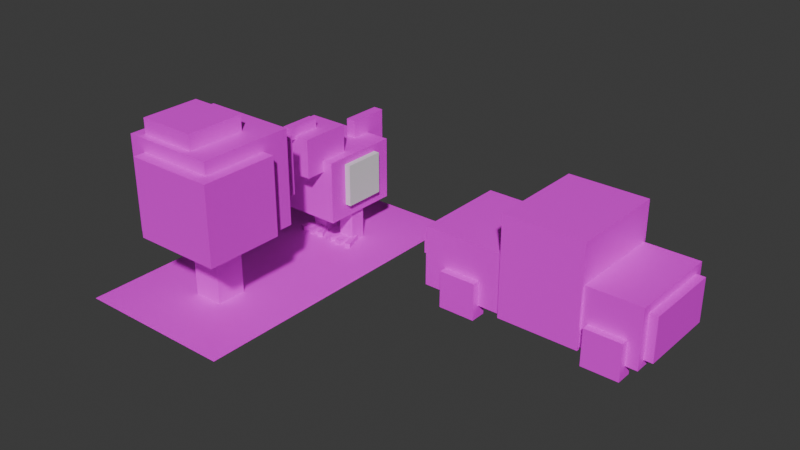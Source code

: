 # Source: chicken.blend  (saved by Blender 4.4.32; exported with 4.5.12 LTS)
import bpy
from mathutils import Matrix  # noqa: F401  (used for matrix-valued properties, if any)

bpy.ops.wm.read_factory_settings(use_empty=True)
scene = bpy.context.scene
scene.name = 'Scene'

# ---- collections
col_collection = bpy.data.collections.new('Collection'); scene.collection.children.link(col_collection)

# ---- images (referenced by path relative to the original .blend; pixels are not part of the script)
import os
ASSET_DIR = os.environ.get("B2B_ASSET_DIR", "")  # directory of the original .blend (textures are referenced by path, not embedded)
HERE = os.path.dirname(os.path.abspath(__file__))  # packed textures are extracted next to this script under _unpacked/

def load_image(name, relpath, width, height, colorspace="sRGB"):
    """Load a texture the original file referenced (path relative to the .blend, or extracted next to this script)."""
    p = next((c for c in (os.path.join(HERE, relpath), os.path.join(ASSET_DIR, relpath)) if relpath and os.path.exists(c)), "")
    if p:
        img = bpy.data.images.load(p, check_existing=True)
        img.name = name
    else:  # same state as the original file: an image datablock whose file is absent (Cycles renders it pink)
        img = bpy.data.images.new(name, width, height)
        img.source = "FILE"
        img.filepath = "//" + (relpath or name)
    img.colorspace_settings.name = colorspace
    return img
img_textures_png = load_image('textures.png', 'textures.png', 1024, 1024, 'sRGB')

# ---- materials (node trees are filled in below, after node groups)
mat_texture = bpy.data.materials.new('Texture')

# ---- material node trees
mat_texture.use_nodes = True; mat_texture.node_tree.nodes.clear()
_N = mat_texture.node_tree.nodes; _L = mat_texture.node_tree.links
n0 = _N.new('ShaderNodeBsdfPrincipled'); n0.name = 'Principled BSDF'; n0.location = (10, 300)
n1 = _N.new('ShaderNodeOutputMaterial'); n1.name = 'Material Output'; n1.location = (300, 300)
n2 = _N.new('ShaderNodeTexImage'); n2.name = 'Image Texture'; n2.location = (-180, 260)
n2.image = img_textures_png
_L.new(n0.outputs[0], n1.inputs[0])
_L.new(n2.outputs[0], n0.inputs[0])
n1.is_active_output = True

# ---- world
world_world = bpy.data.worlds.new('World'); scene.world = world_world
world_world.use_nodes = True; world_world.node_tree.nodes.clear()
_N = world_world.node_tree.nodes; _L = world_world.node_tree.links
n0 = _N.new('ShaderNodeOutputWorld'); n0.name = 'World Output'; n0.location = (300, 300)
n1 = _N.new('ShaderNodeBackground'); n1.name = 'Background'; n1.location = (10, 300)
n1.inputs[0].default_value = (0.05088, 0.05088, 0.05088, 1.0)
_L.new(n1.outputs[0], n0.inputs[0])
n0.is_active_output = True
world_world.color = (0.05088, 0.05088, 0.05088)
world_world.sun_shadow_jitter_overblur = 0.0

# ---- meshes
me_cube_006 = bpy.data.meshes.new('Cube.006')
me_cube_006.from_pydata([(-0.7408, -1.0, 0.8522), (-0.7408, -1.0, 2.421), (-0.7408, 1.0, 0.8522), (-0.7408, 1.0, 2.421), (0.7635, -1.0, 0.8522), (0.7635, -1.0, 2.421), (0.7635, 1.0, 0.8522), (0.7635, 1.0, 2.421), (-0.4764, -1.504, 2.135), (-0.4764, -1.504, 3.111), (-0.4764, -0.2519, 2.135), (-0.4764, -0.2519, 3.111), (0.4991, -1.504, 2.135), (0.4991, -1.504, 3.111), (0.4991, -0.2519, 2.135), (0.4991, -0.2519, 3.111), (0.2491, -0.2035, -0.01098), (0.2491, -0.2035, 1.278), (0.2491, 0.2035, -0.01098), (0.2491, 0.2035, 1.278), (0.656, -0.2035, -0.01098), (0.656, -0.2035, 1.278), (0.656, 0.2035, -0.01098), (0.656, 0.2035, 1.278), (0.3882, -0.5515, -0.05418), (0.3882, -0.5515, 0.118), (0.3882, 0.05672, -0.05418), (0.3882, 0.05672, 0.118), (0.5285, -0.5515, -0.05418), (0.5285, -0.5515, 0.118), (0.5285, 0.05672, -0.05418), (0.5285, 0.05672, 0.118), (0.7111, -0.5569, -0.05418), (0.7111, -0.5569, 0.118), (0.5003, 0.01357, -0.05418), (0.5003, 0.01357, 0.118), (0.8426, -0.5083, -0.05418), (0.8426, -0.5083, 0.118), (0.6318, 0.06218, -0.05418), (0.6318, 0.06218, 0.118), (0.1084, -0.5044, -0.05418), (0.1084, -0.5044, 0.118), (0.332, 0.06121, -0.05418), (0.332, 0.06121, 0.118), (0.2388, -0.556, -0.05418), (0.2388, -0.556, 0.118), (0.4624, 0.009644, -0.05418), (0.4624, 0.009644, 0.118), (-0.2264, -0.2035, -0.01098), (-0.2264, -0.2035, 1.278), (-0.2264, 0.2035, -0.01098), (-0.2264, 0.2035, 1.278), (-0.6333, -0.2035, -0.01098), (-0.6333, -0.2035, 1.278), (-0.6333, 0.2035, -0.01098), (-0.6333, 0.2035, 1.278), (-0.3655, -0.5515, -0.05418), (-0.3655, -0.5515, 0.118), (-0.3655, 0.05672, -0.05418), (-0.3655, 0.05672, 0.118), (-0.5057, -0.5515, -0.05418), (-0.5057, -0.5515, 0.118), (-0.5057, 0.05672, -0.05418), (-0.5057, 0.05672, 0.118), (-0.6884, -0.5569, -0.05418), (-0.6884, -0.5569, 0.118), (-0.4776, 0.01357, -0.05418), (-0.4776, 0.01357, 0.118), (-0.8199, -0.5083, -0.05418), (-0.8199, -0.5083, 0.118), (-0.6091, 0.06218, -0.05418), (-0.6091, 0.06218, 0.118), (-0.08568, -0.5044, -0.05418), (-0.08568, -0.5044, 0.118), (-0.3093, 0.06121, -0.05418), (-0.3093, 0.06121, 0.118), (-0.2161, -0.556, -0.05418), (-0.2161, -0.556, 0.118), (-0.4397, 0.009644, -0.05418), (-0.4397, 0.009644, 0.118), (-0.1158, 0.5285, 1.841), (-0.1158, 0.5285, 2.872), (-0.1158, 1.559, 1.841), (-0.1158, 1.559, 2.872), (0.1385, 0.5285, 1.841), (0.1385, 0.5285, 2.872), (0.1385, 1.559, 1.841), (0.1385, 1.559, 2.872), (-0.09853, -1.652, 3.04), (-0.09853, -1.652, 3.345), (-0.09853, -0.7952, 3.04), (-0.09853, -0.7952, 3.345), (0.1212, -1.652, 3.04), (0.1212, -1.652, 3.345), (0.1212, -0.7952, 3.04), (0.1212, -0.7952, 3.345), (-0.9114, -0.5297, 1.187), (-0.9114, -0.5297, 2.246), (-0.9114, 0.5297, 1.187), (-0.9114, 0.5297, 2.246), (-0.7191, -0.5297, 1.187), (-0.7191, -0.5297, 2.246), (-0.7191, 0.5297, 1.187), (-0.7191, 0.5297, 2.246), (0.9114, -0.5297, 1.187), (0.9114, -0.5297, 2.246), (0.9114, 0.5297, 1.187), (0.9114, 0.5297, 2.246), (0.7191, -0.5297, 1.187), (0.7191, -0.5297, 2.246), (0.7191, 0.5297, 1.187), (0.7191, 0.5297, 2.246)], [], [(0, 1, 3, 2), (2, 3, 7, 6), (6, 7, 5, 4), (4, 5, 1, 0), (2, 6, 4, 0), (7, 3, 1, 5), (8, 9, 11, 10), (10, 11, 15, 14), (14, 15, 13, 12), (12, 13, 9, 8), (10, 14, 12, 8), (15, 11, 9, 13), (16, 17, 19, 18), (18, 19, 23, 22), (22, 23, 21, 20), (20, 21, 17, 16), (18, 22, 20, 16), (23, 19, 17, 21), (24, 25, 27, 26), (26, 27, 31, 30), (30, 31, 29, 28), (28, 29, 25, 24), (26, 30, 28, 24), (31, 27, 25, 29), (32, 33, 35, 34), (34, 35, 39, 38), (38, 39, 37, 36), (36, 37, 33, 32), (34, 38, 36, 32), (39, 35, 33, 37), (40, 41, 43, 42), (42, 43, 47, 46), (46, 47, 45, 44), (44, 45, 41, 40), (42, 46, 44, 40), (47, 43, 41, 45), (48, 50, 51, 49), (50, 54, 55, 51), (54, 52, 53, 55), (52, 48, 49, 53), (50, 48, 52, 54), (55, 53, 49, 51), (56, 58, 59, 57), (58, 62, 63, 59), (62, 60, 61, 63), (60, 56, 57, 61), (58, 56, 60, 62), (63, 61, 57, 59), (64, 66, 67, 65), (66, 70, 71, 67), (70, 68, 69, 71), (68, 64, 65, 69), (66, 64, 68, 70), (71, 69, 65, 67), (72, 74, 75, 73), (74, 78, 79, 75), (78, 76, 77, 79), (76, 72, 73, 77), (74, 72, 76, 78), (79, 77, 73, 75), (80, 81, 83, 82), (82, 83, 87, 86), (86, 87, 85, 84), (84, 85, 81, 80), (82, 86, 84, 80), (87, 83, 81, 85), (88, 89, 91, 90), (90, 91, 95, 94), (94, 95, 93, 92), (92, 93, 89, 88), (90, 94, 92, 88), (95, 91, 89, 93), (96, 97, 99, 98), (98, 99, 103, 102), (102, 103, 101, 100), (100, 101, 97, 96), (98, 102, 100, 96), (103, 99, 97, 101), (104, 106, 107, 105), (106, 110, 111, 107), (110, 108, 109, 111), (108, 104, 105, 109), (106, 104, 108, 110), (111, 109, 105, 107)])
me_cube_006.polygons.foreach_set('material_index', [1, 1, 1, 1, 1, 1, 1, 1, 1, 1, 1, 1, 1, 1, 1, 1, 1, 1, 1, 1, 1, 1, 1, 1, 1, 1, 1, 1, 1, 1, 1, 1, 1, 1, 1, 1, 1, 1, 1, 1, 1, 1, 1, 1, 1, 1, 1, 1, 1, 1, 1, 1, 1, 1, 1, 1, 1, 1, 1, 1, 1, 1, 1, 1, 1, 1, 1, 1, 1, 1, 1, 1, 0, 0, 0, 0, 0, 0, 0, 0, 0, 0, 0, 0])
_uv = me_cube_006.uv_layers.new(name='UVMap')
_uv.uv.foreach_set('vector', [0.6044, 0.812, 0.6313, 0.812, 0.6313, 0.8389, 0.6044, 0.8389, 0.6044, 0.8389, 0.6313, 0.8389, 0.6313, 0.8658, 0.6044, 0.8658, 0.6044, 0.8658, 0.6313, 0.8658, 0.6313, 0.8928, 0.6044, 0.8928, 0.6044, 0.8928, 0.6313, 0.8928, 0.6313, 0.9197, 0.6044, 0.9197, 0.5774, 0.8658, 0.6044, 0.8658, 0.6044, 0.8928, 0.5774, 0.8928, 0.6313, 0.8658, 0.6582, 0.8658, 0.6582, 0.8928, 0.6313, 0.8928, 0.6044, 0.812, 0.6313, 0.812, 0.6313, 0.8389, 0.6044, 0.8389, 0.6044, 0.8389, 0.6313, 0.8389, 0.6313, 0.8658, 0.6044, 0.8658, 0.6044, 0.8658, 0.6313, 0.8658, 0.6313, 0.8928, 0.6044, 0.8928, 0.6044, 0.8928, 0.6313, 0.8928, 0.6313, 0.9197, 0.6044, 0.9197, 0.5774, 0.8658, 0.6044, 0.8658, 0.6044, 0.8928, 0.5774, 0.8928, 0.6313, 0.8658, 0.6582, 0.8658, 0.6582, 0.8928, 0.6313, 0.8928, 0.3501, 0.8306, 0.377, 0.8306, 0.377, 0.8575, 0.3501, 0.8575, 0.3501, 0.8575, 0.377, 0.8575, 0.377, 0.8844, 0.3501, 0.8844, 0.3501, 0.8844, 0.377, 0.8844, 0.377, 0.9114, 0.3501, 0.9114, 0.3501, 0.9114, 0.377, 0.9114, 0.377, 0.9383, 0.3501, 0.9383, 0.3232, 0.8844, 0.3501, 0.8844, 0.3501, 0.9114, 0.3232, 0.9114, 0.377, 0.8844, 0.404, 0.8844, 0.404, 0.9114, 0.377, 0.9114, 0.3501, 0.8306, 0.377, 0.8306, 0.377, 0.8575, 0.3501, 0.8575, 0.3501, 0.8575, 0.377, 0.8575, 0.377, 0.8844, 0.3501, 0.8844, 0.3501, 0.8844, 0.377, 0.8844, 0.377, 0.9114, 0.3501, 0.9114, 0.3501, 0.9114, 0.377, 0.9114, 0.377, 0.9383, 0.3501, 0.9383, 0.3232, 0.8844, 0.3501, 0.8844, 0.3501, 0.9114, 0.3232, 0.9114, 0.377, 0.8844, 0.404, 0.8844, 0.404, 0.9114, 0.377, 0.9114, 0.3501, 0.8306, 0.377, 0.8306, 0.377, 0.8575, 0.3501, 0.8575, 0.3501, 0.8575, 0.377, 0.8575, 0.377, 0.8844, 0.3501, 0.8844, 0.3501, 0.8844, 0.377, 0.8844, 0.377, 0.9114, 0.3501, 0.9114, 0.3501, 0.9114, 0.377, 0.9114, 0.377, 0.9383, 0.3501, 0.9383, 0.3232, 0.8844, 0.3501, 0.8844, 0.3501, 0.9114, 0.3232, 0.9114, 0.377, 0.8844, 0.404, 0.8844, 0.404, 0.9114, 0.377, 0.9114, 0.3501, 0.8306, 0.377, 0.8306, 0.377, 0.8575, 0.3501, 0.8575, 0.3501, 0.8575, 0.377, 0.8575, 0.377, 0.8844, 0.3501, 0.8844, 0.3501, 0.8844, 0.377, 0.8844, 0.377, 0.9114, 0.3501, 0.9114, 0.3501, 0.9114, 0.377, 0.9114, 0.377, 0.9383, 0.3501, 0.9383, 0.3232, 0.8844, 0.3501, 0.8844, 0.3501, 0.9114, 0.3232, 0.9114, 0.377, 0.8844, 0.404, 0.8844, 0.404, 0.9114, 0.377, 0.9114, 0.3501, 0.8306, 0.3501, 0.8575, 0.377, 0.8575, 0.377, 0.8306, 0.3501, 0.8575, 0.3501, 0.8844, 0.377, 0.8844, 0.377, 0.8575, 0.3501, 0.8844, 0.3501, 0.9114, 0.377, 0.9114, 0.377, 0.8844, 0.3501, 0.9114, 0.3501, 0.9383, 0.377, 0.9383, 0.377, 0.9114, 0.3232, 0.8844, 0.3232, 0.9114, 0.3501, 0.9114, 0.3501, 0.8844, 0.377, 0.8844, 0.377, 0.9114, 0.404, 0.9114, 0.404, 0.8844, 0.3501, 0.8306, 0.3501, 0.8575, 0.377, 0.8575, 0.377, 0.8306, 0.3501, 0.8575, 0.3501, 0.8844, 0.377, 0.8844, 0.377, 0.8575, 0.3501, 0.8844, 0.3501, 0.9114, 0.377, 0.9114, 0.377, 0.8844, 0.3501, 0.9114, 0.3501, 0.9383, 0.377, 0.9383, 0.377, 0.9114, 0.3232, 0.8844, 0.3232, 0.9114, 0.3501, 0.9114, 0.3501, 0.8844, 0.377, 0.8844, 0.377, 0.9114, 0.404, 0.9114, 0.404, 0.8844, 0.3501, 0.8306, 0.3501, 0.8575, 0.377, 0.8575, 0.377, 0.8306, 0.3501, 0.8575, 0.3501, 0.8844, 0.377, 0.8844, 0.377, 0.8575, 0.3501, 0.8844, 0.3501, 0.9114, 0.377, 0.9114, 0.377, 0.8844, 0.3501, 0.9114, 0.3501, 0.9383, 0.377, 0.9383, 0.377, 0.9114, 0.3232, 0.8844, 0.3232, 0.9114, 0.3501, 0.9114, 0.3501, 0.8844, 0.377, 0.8844, 0.377, 0.9114, 0.404, 0.9114, 0.404, 0.8844, 0.3501, 0.8306, 0.3501, 0.8575, 0.377, 0.8575, 0.377, 0.8306, 0.3501, 0.8575, 0.3501, 0.8844, 0.377, 0.8844, 0.377, 0.8575, 0.3501, 0.8844, 0.3501, 0.9114, 0.377, 0.9114, 0.377, 0.8844, 0.3501, 0.9114, 0.3501, 0.9383, 0.377, 0.9383, 0.377, 0.9114, 0.3232, 0.8844, 0.3232, 0.9114, 0.3501, 0.9114, 0.3501, 0.8844, 0.377, 0.8844, 0.377, 0.9114, 0.404, 0.9114, 0.404, 0.8844, 0.6044, 0.812, 0.6313, 0.812, 0.6313, 0.8389, 0.6044, 0.8389, 0.6044, 0.8389, 0.6313, 0.8389, 0.6313, 0.8658, 0.6044, 0.8658, 0.6044, 0.8658, 0.6313, 0.8658, 0.6313, 0.8928, 0.6044, 0.8928, 0.6044, 0.8928, 0.6313, 0.8928, 0.6313, 0.9197, 0.6044, 0.9197, 0.5774, 0.8658, 0.6044, 0.8658, 0.6044, 0.8928, 0.5774, 0.8928, 0.6313, 0.8658, 0.6582, 0.8658, 0.6582, 0.8928, 0.6313, 0.8928, 0.1734, 0.8089, 0.2003, 0.8089, 0.2003, 0.8358, 0.1734, 0.8358, 0.1734, 0.8358, 0.2003, 0.8358, 0.2003, 0.8627, 0.1734, 0.8627, 0.1734, 0.8627, 0.2003, 0.8627, 0.2003, 0.8897, 0.1734, 0.8897, 0.1734, 0.8897, 0.2003, 0.8897, 0.2003, 0.9166, 0.1734, 0.9166, 0.1465, 0.8627, 0.1734, 0.8627, 0.1734, 0.8897, 0.1465, 0.8897, 0.2003, 0.8627, 0.2272, 0.8627, 0.2272, 0.8897, 0.2003, 0.8897, 0.6018, 0.8081, 0.6338, 0.8081, 0.6338, 0.8401, 0.6018, 0.8401, 0.6018, 0.8401, 0.6338, 0.8401, 0.6338, 0.872, 0.6018, 0.872, 0.6018, 0.872, 0.6338, 0.872, 0.6338, 0.904, 0.6018, 0.904, 0.6018, 0.904, 0.6338, 0.904, 0.6338, 0.936, 0.6018, 0.936, 0.5698, 0.872, 0.6018, 0.872, 0.6018, 0.904, 0.5698, 0.904, 0.6338, 0.872, 0.6658, 0.872, 0.6658, 0.904, 0.6338, 0.904, 0.6018, 0.8081, 0.6018, 0.8401, 0.6338, 0.8401, 0.6338, 0.8081, 0.6018, 0.8401, 0.6018, 0.872, 0.6338, 0.872, 0.6338, 0.8401, 0.6018, 0.872, 0.6018, 0.904, 0.6338, 0.904, 0.6338, 0.872, 0.6018, 0.904, 0.6018, 0.936, 0.6338, 0.936, 0.6338, 0.904, 0.5698, 0.872, 0.5698, 0.904, 0.6018, 0.904, 0.6018, 0.872, 0.6338, 0.872, 0.6338, 0.904, 0.6658, 0.904, 0.6658, 0.872])
me_cube_006.materials.append(None)
me_cube_006.materials.append(mat_texture)
me_cube_006.update()
me_plane_001 = bpy.data.meshes.new('Plane.001')
me_plane_001.from_pydata([(-2.0, -2.0, 0.0), (2.0, -2.0, 0.0), (-2.0, 2.0, 0.0), (2.0, 2.0, 0.0), (-2.0, 0.2756, 0.0), (-2.0, -0.2756, 0.0), (2.0, -0.2756, 0.0), (2.0, 0.2756, 0.0), (-0.6667, -2.0, 0.0), (0.6667, -2.0, 0.0), (0.6667, 2.0, 0.0), (-0.6667, 2.0, 0.0), (0.6667, -0.2756, 0.0), (-0.6667, -0.2756, 0.0), (0.6667, 0.2756, 0.0), (-0.6667, 0.2756, 0.0)], [], [(14, 7, 3, 10), (9, 1, 6, 12), (12, 6, 7, 14), (5, 13, 15, 4), (13, 12, 14, 15), (0, 8, 13, 5), (8, 9, 12, 13), (4, 15, 11, 2), (15, 14, 10, 11)])
_uv = me_plane_001.uv_layers.new(name='UVMap')
_uv.uv.foreach_set('vector', [0.8848, 0.8817, 0.9226, 0.8817, 0.9226, 0.9195, 0.8848, 0.9195, 0.8848, 0.806, 0.9226, 0.806, 0.9226, 0.8438, 0.8848, 0.8438, 0.6615, 0.8593, 0.6994, 0.8593, 0.6994, 0.8972, 0.6615, 0.8972, 0.5859, 0.8593, 0.6237, 0.8593, 0.6237, 0.8972, 0.5859, 0.8972, 0.8469, 0.8438, 0.8848, 0.8438, 0.8848, 0.8817, 0.8469, 0.8817, 0.8091, 0.806, 0.8469, 0.806, 0.8469, 0.8438, 0.8091, 0.8438, 0.8469, 0.806, 0.8848, 0.806, 0.8848, 0.8438, 0.8469, 0.8438, 0.8091, 0.8817, 0.8469, 0.8817, 0.8469, 0.9195, 0.8091, 0.9195, 0.8469, 0.8817, 0.8848, 0.8817, 0.8848, 0.9195, 0.8469, 0.9195])
me_plane_001.materials.append(mat_texture)
me_plane_001.update()
me_plane_002 = bpy.data.meshes.new('Plane.002')
me_plane_002.from_pydata([(-1.0, -1.0, 0.0), (1.0, -1.0, 0.0), (-1.0, 1.0, 0.0), (1.0, 1.0, 0.0)], [], [(0, 1, 3, 2)])
_uv = me_plane_002.uv_layers.new(name='UVMap')
_uv.uv.foreach_set('vector', [0.04078, 0.5678, 0.1531, 0.5678, 0.1531, 0.6802, 0.04078, 0.6802])
me_plane_002.materials.append(mat_texture)
me_plane_002.update()
me_cube_008 = bpy.data.meshes.new('Cube.008')
me_cube_008.from_pydata([(-1.264, -1.027, 2.596), (-1.264, -1.027, 3.391), (-1.264, -0.2321, 2.596), (-1.264, -0.2321, 3.391), (-0.4693, -1.027, 2.596), (-0.4693, -1.027, 3.391), (-0.4693, -0.2321, 2.596), (-0.4693, -0.2321, 3.391), (-0.3723, -0.3723, 0.0), (-0.3723, -0.3723, 2.45), (-0.3723, 0.3723, 0.0), (-0.3723, 0.3723, 2.45), (0.3723, -0.3723, 0.0), (0.3723, -0.3723, 2.45), (0.3723, 0.3723, 0.0), (0.3723, 0.3723, 2.45), (-0.4159, 0.1166, 2.399), (-0.4159, 0.1166, 3.818), (-0.4159, 1.536, 2.399), (-0.4159, 1.536, 3.818), (1.003, 0.1166, 2.399), (1.003, 0.1166, 3.818), (1.003, 1.536, 2.399), (1.003, 1.536, 3.818), (-0.9233, -1.29, 1.957), (-0.9233, -1.29, 4.26), (-0.9233, 1.013, 1.957), (-0.9233, 1.013, 4.26), (1.38, -1.29, 1.957), (1.38, -1.29, 4.26), (1.38, 1.013, 1.957), (1.38, 1.013, 4.26), (-0.6419, -1.126, 3.222), (-0.6419, -1.126, 4.641), (-0.6419, 0.2931, 3.222), (-0.6419, 0.2931, 4.641), (0.777, -1.126, 3.222), (0.777, -1.126, 4.641), (0.777, 0.2931, 3.222), (0.777, 0.2931, 4.641), (-0.5113, -1.578, 2.046), (-0.5113, -1.578, 3.942), (-0.5113, 0.3184, 2.046), (-0.5113, 0.3184, 3.942), (1.672, -1.578, 2.046), (1.672, -1.578, 3.942), (1.672, 0.3184, 2.046), (1.672, 0.3184, 3.942)], [], [(0, 1, 3, 2), (2, 3, 7, 6), (6, 7, 5, 4), (4, 5, 1, 0), (2, 6, 4, 0), (7, 3, 1, 5), (8, 9, 11, 10), (10, 11, 15, 14), (14, 15, 13, 12), (12, 13, 9, 8), (10, 14, 12, 8), (15, 11, 9, 13), (16, 17, 19, 18), (18, 19, 23, 22), (22, 23, 21, 20), (20, 21, 17, 16), (18, 22, 20, 16), (23, 19, 17, 21), (24, 25, 27, 26), (26, 27, 31, 30), (30, 31, 29, 28), (28, 29, 25, 24), (26, 30, 28, 24), (31, 27, 25, 29), (32, 33, 35, 34), (34, 35, 39, 38), (38, 39, 37, 36), (36, 37, 33, 32), (34, 38, 36, 32), (39, 35, 33, 37), (40, 41, 43, 42), (42, 43, 47, 46), (46, 47, 45, 44), (44, 45, 41, 40), (42, 46, 44, 40), (47, 43, 41, 45)])
_uv = me_cube_008.uv_layers.new(name='UVMap')
_uv.uv.foreach_set('vector', [0.134, 0.5646, 0.1653, 0.5646, 0.1653, 0.5959, 0.134, 0.5959, 0.134, 0.5959, 0.1653, 0.5959, 0.1653, 0.6271, 0.134, 0.6271, 0.134, 0.6271, 0.1653, 0.6271, 0.1653, 0.6584, 0.134, 0.6584, 0.134, 0.6584, 0.1653, 0.6584, 0.1653, 0.6896, 0.134, 0.6896, 0.1028, 0.6271, 0.134, 0.6271, 0.134, 0.6584, 0.1028, 0.6584, 0.1653, 0.6271, 0.1966, 0.6271, 0.1966, 0.6584, 0.1653, 0.6584, 0.3728, 0.8281, 0.404, 0.8281, 0.404, 0.8594, 0.3728, 0.8594, 0.3728, 0.8594, 0.404, 0.8594, 0.404, 0.8906, 0.3728, 0.8906, 0.3728, 0.8906, 0.404, 0.8906, 0.404, 0.9219, 0.3728, 0.9219, 0.3728, 0.9219, 0.404, 0.9219, 0.404, 0.9532, 0.3728, 0.9532, 0.3415, 0.8906, 0.3728, 0.8906, 0.3728, 0.9219, 0.3415, 0.9219, 0.404, 0.8906, 0.4353, 0.8906, 0.4353, 0.9219, 0.404, 0.9219, 0.134, 0.5646, 0.1653, 0.5646, 0.1653, 0.5959, 0.134, 0.5959, 0.134, 0.5959, 0.1653, 0.5959, 0.1653, 0.6271, 0.134, 0.6271, 0.134, 0.6271, 0.1653, 0.6271, 0.1653, 0.6584, 0.134, 0.6584, 0.134, 0.6584, 0.1653, 0.6584, 0.1653, 0.6896, 0.134, 0.6896, 0.1028, 0.6271, 0.134, 0.6271, 0.134, 0.6584, 0.1028, 0.6584, 0.1653, 0.6271, 0.1966, 0.6271, 0.1966, 0.6584, 0.1653, 0.6584, 0.134, 0.5646, 0.1653, 0.5646, 0.1653, 0.5959, 0.134, 0.5959, 0.134, 0.5959, 0.1653, 0.5959, 0.1653, 0.6271, 0.134, 0.6271, 0.134, 0.6271, 0.1653, 0.6271, 0.1653, 0.6584, 0.134, 0.6584, 0.134, 0.6584, 0.1653, 0.6584, 0.1653, 0.6896, 0.134, 0.6896, 0.1028, 0.6271, 0.134, 0.6271, 0.134, 0.6584, 0.1028, 0.6584, 0.1653, 0.6271, 0.1966, 0.6271, 0.1966, 0.6584, 0.1653, 0.6584, 0.134, 0.5646, 0.1653, 0.5646, 0.1653, 0.5959, 0.134, 0.5959, 0.134, 0.5959, 0.1653, 0.5959, 0.1653, 0.6271, 0.134, 0.6271, 0.134, 0.6271, 0.1653, 0.6271, 0.1653, 0.6584, 0.134, 0.6584, 0.134, 0.6584, 0.1653, 0.6584, 0.1653, 0.6896, 0.134, 0.6896, 0.1028, 0.6271, 0.134, 0.6271, 0.134, 0.6584, 0.1028, 0.6584, 0.1653, 0.6271, 0.1966, 0.6271, 0.1966, 0.6584, 0.1653, 0.6584, 0.134, 0.5646, 0.1653, 0.5646, 0.1653, 0.5959, 0.134, 0.5959, 0.134, 0.5959, 0.1653, 0.5959, 0.1653, 0.6271, 0.134, 0.6271, 0.134, 0.6271, 0.1653, 0.6271, 0.1653, 0.6584, 0.134, 0.6584, 0.134, 0.6584, 0.1653, 0.6584, 0.1653, 0.6896, 0.134, 0.6896, 0.1028, 0.6271, 0.134, 0.6271, 0.134, 0.6584, 0.1028, 0.6584, 0.1653, 0.6271, 0.1966, 0.6271, 0.1966, 0.6584, 0.1653, 0.6584])
me_cube_008.materials.append(mat_texture)
me_cube_008.update()
me_cube_009 = bpy.data.meshes.new('Cube.009')
me_cube_009.from_pydata([(-1.0, -1.277, 0.0), (-1.0, -1.277, 2.521), (-1.0, 1.277, 0.0), (-1.0, 1.277, 2.521), (1.0, -1.277, 0.0), (1.0, -1.277, 2.521), (1.0, 1.277, 0.0), (1.0, 1.277, 2.521), (-1.0, -1.277, 1.679), (-1.0, 1.277, 1.679), (1.0, 1.277, 1.679), (1.0, -1.277, 1.679), (-1.0, -1.189, 1.766), (-1.0, -1.189, 2.435), (-1.0, 1.189, 2.435), (-1.0, 1.189, 1.766), (-0.9313, 1.277, 1.766), (-0.9313, 1.277, 2.435), (0.9313, 1.277, 2.435), (0.9313, 1.277, 1.766), (1.0, 1.189, 1.766), (1.0, 1.189, 2.435), (1.0, -1.189, 2.435), (1.0, -1.189, 1.766), (0.9313, -1.277, 1.766), (0.9313, -1.277, 2.435), (-0.9313, -1.277, 2.435), (-0.9313, -1.277, 1.766), (-3.027, -1.208, 0.05637), (-3.027, -1.208, 1.526), (-3.027, 1.208, 0.05637), (-3.027, 1.208, 1.526), (2.357, -1.208, 0.05637), (2.357, -1.208, 1.526), (2.357, 1.208, 0.05637), (2.357, 1.208, 1.526), (2.145, -1.008, 0.2249), (2.145, -1.008, 1.316), (2.145, 1.008, 0.2249), (2.145, 1.008, 1.316), (2.571, -1.008, 0.2249), (2.571, -1.008, 1.316), (2.571, 1.008, 0.2249), (2.571, 1.008, 1.316), (-3.161, 0.4936, 0.7782), (-3.161, 0.4936, 1.309), (-3.161, 1.095, 0.7782), (-3.161, 1.095, 1.309), (-2.932, 0.4936, 0.7782), (-2.932, 0.4936, 1.309), (-2.932, 1.095, 0.7782), (-2.932, 1.095, 1.309), (-3.161, -0.4936, 0.7782), (-3.161, -0.4936, 1.309), (-3.161, -1.095, 0.7782), (-3.161, -1.095, 1.309), (-2.932, -0.4936, 0.7782), (-2.932, -0.4936, 1.309), (-2.932, -1.095, 0.7782), (-2.932, -1.095, 1.309), (-2.485, 0.9899, -0.2495), (-2.485, 0.9899, 0.6656), (-2.485, 1.386, -0.2495), (-2.485, 1.386, 0.6656), (-1.57, 0.9899, -0.2495), (-1.57, 0.9899, 0.6656), (-1.57, 1.386, -0.2495), (-1.57, 1.386, 0.6656), (-2.485, -0.9899, -0.2495), (-2.485, -0.9899, 0.6656), (-2.485, -1.386, -0.2495), (-2.485, -1.386, 0.6656), (-1.57, -0.9899, -0.2495), (-1.57, -0.9899, 0.6656), (-1.57, -1.386, -0.2495), (-1.57, -1.386, 0.6656), (1.149, 0.9899, -0.2495), (1.149, 0.9899, 0.6656), (1.149, 1.386, -0.2495), (1.149, 1.386, 0.6656), (2.064, 0.9899, -0.2495), (2.064, 0.9899, 0.6656), (2.064, 1.386, -0.2495), (2.064, 1.386, 0.6656), (1.149, -0.9899, -0.2495), (1.149, -0.9899, 0.6656), (1.149, -1.386, -0.2495), (1.149, -1.386, 0.6656), (2.064, -0.9899, -0.2495), (2.064, -0.9899, 0.6656), (2.064, -1.386, -0.2495), (2.064, -1.386, 0.6656)], [], [(12, 13, 14, 15), (16, 17, 18, 19), (20, 21, 22, 23), (24, 25, 26, 27), (2, 6, 4, 0), (7, 3, 1, 5), (4, 11, 8, 0), (6, 10, 11, 4), (2, 9, 10, 6), (0, 8, 9, 2), (8, 1, 13, 12), (1, 3, 14, 13), (3, 9, 15, 14), (9, 8, 12, 15), (9, 3, 17, 16), (3, 7, 18, 17), (7, 10, 19, 18), (10, 9, 16, 19), (10, 7, 21, 20), (7, 5, 22, 21), (5, 11, 23, 22), (11, 10, 20, 23), (11, 5, 25, 24), (5, 1, 26, 25), (1, 8, 27, 26), (8, 11, 24, 27), (28, 29, 31, 30), (30, 31, 35, 34), (34, 35, 33, 32), (32, 33, 29, 28), (30, 34, 32, 28), (35, 31, 29, 33), (36, 37, 39, 38), (38, 39, 43, 42), (42, 43, 41, 40), (40, 41, 37, 36), (38, 42, 40, 36), (43, 39, 37, 41), (44, 45, 47, 46), (46, 47, 51, 50), (50, 51, 49, 48), (48, 49, 45, 44), (46, 50, 48, 44), (51, 47, 45, 49), (52, 54, 55, 53), (54, 58, 59, 55), (58, 56, 57, 59), (56, 52, 53, 57), (54, 52, 56, 58), (59, 57, 53, 55), (60, 61, 63, 62), (62, 63, 67, 66), (66, 67, 65, 64), (64, 65, 61, 60), (62, 66, 64, 60), (67, 63, 61, 65), (68, 70, 71, 69), (70, 74, 75, 71), (74, 72, 73, 75), (72, 68, 69, 73), (70, 68, 72, 74), (75, 73, 69, 71), (76, 77, 79, 78), (78, 79, 83, 82), (82, 83, 81, 80), (80, 81, 77, 76), (78, 82, 80, 76), (83, 79, 77, 81), (84, 86, 87, 85), (86, 90, 91, 87), (90, 88, 89, 91), (88, 84, 85, 89), (86, 84, 88, 90), (91, 89, 85, 87)])
_uv = me_cube_009.uv_layers.new(name='UVMap')
_uv.uv.foreach_set('vector', [0.6361, 0.7804, 0.6481, 0.7804, 0.6481, 0.8223, 0.6361, 0.8223, 0.6361, 0.8254, 0.6481, 0.8254, 0.6481, 0.8674, 0.6361, 0.8674, 0.6361, 0.8705, 0.6481, 0.8705, 0.6481, 0.9125, 0.6361, 0.9125, 0.6361, 0.9156, 0.6481, 0.9156, 0.6481, 0.9575, 0.6361, 0.9575, 0.03865, 0.872, 0.08372, 0.872, 0.08372, 0.9171, 0.03865, 0.9171, 0.1288, 0.872, 0.1739, 0.872, 0.1739, 0.9171, 0.1288, 0.9171, 0.08372, 0.9171, 0.1137, 0.9171, 0.1137, 0.9622, 0.08372, 0.9622, 0.08372, 0.872, 0.1137, 0.872, 0.1137, 0.9171, 0.08372, 0.9171, 0.08372, 0.827, 0.1137, 0.827, 0.1137, 0.872, 0.08372, 0.872, 0.08372, 0.7819, 0.1137, 0.7819, 0.1137, 0.827, 0.08372, 0.827, 0.1137, 0.7819, 0.1288, 0.7819, 0.1272, 0.7835, 0.1153, 0.7835, 0.1288, 0.7819, 0.1288, 0.827, 0.1272, 0.8254, 0.1272, 0.7835, 0.1288, 0.827, 0.1137, 0.827, 0.1153, 0.8254, 0.1272, 0.8254, 0.1137, 0.827, 0.1137, 0.7819, 0.1153, 0.7835, 0.1153, 0.8254, 0.1137, 0.827, 0.1288, 0.827, 0.1272, 0.8285, 0.1153, 0.8285, 0.1288, 0.827, 0.1288, 0.872, 0.1272, 0.8705, 0.1272, 0.8285, 0.1288, 0.872, 0.1137, 0.872, 0.1153, 0.8705, 0.1272, 0.8705, 0.1137, 0.872, 0.1137, 0.827, 0.1153, 0.8285, 0.1153, 0.8705, 0.1137, 0.872, 0.1288, 0.872, 0.1272, 0.8736, 0.1153, 0.8736, 0.1288, 0.872, 0.1288, 0.9171, 0.1272, 0.9156, 0.1272, 0.8736, 0.1288, 0.9171, 0.1137, 0.9171, 0.1153, 0.9156, 0.1272, 0.9156, 0.1137, 0.9171, 0.1137, 0.872, 0.1153, 0.8736, 0.1153, 0.9156, 0.1137, 0.9171, 0.1288, 0.9171, 0.1272, 0.9187, 0.1153, 0.9187, 0.1288, 0.9171, 0.1288, 0.9622, 0.1272, 0.9606, 0.1272, 0.9187, 0.1288, 0.9622, 0.1137, 0.9622, 0.1153, 0.9606, 0.1272, 0.9606, 0.1137, 0.9622, 0.1137, 0.9171, 0.1153, 0.9187, 0.1153, 0.9606, 0.08372, 0.7819, 0.1288, 0.7819, 0.1288, 0.827, 0.08372, 0.827, 0.08372, 0.827, 0.1288, 0.827, 0.1288, 0.872, 0.08372, 0.872, 0.08372, 0.872, 0.1288, 0.872, 0.1288, 0.9171, 0.08372, 0.9171, 0.08372, 0.9171, 0.1288, 0.9171, 0.1288, 0.9622, 0.08372, 0.9622, 0.03865, 0.872, 0.08372, 0.872, 0.08372, 0.9171, 0.03865, 0.9171, 0.1288, 0.872, 0.1739, 0.872, 0.1739, 0.9171, 0.1288, 0.9171, 0.08372, 0.7819, 0.1288, 0.7819, 0.1288, 0.827, 0.08372, 0.827, 0.08372, 0.827, 0.1288, 0.827, 0.1288, 0.872, 0.08372, 0.872, 0.08372, 0.872, 0.1288, 0.872, 0.1288, 0.9171, 0.08372, 0.9171, 0.08372, 0.9171, 0.1288, 0.9171, 0.1288, 0.9622, 0.08372, 0.9622, 0.03865, 0.872, 0.08372, 0.872, 0.08372, 0.9171, 0.03865, 0.9171, 0.1288, 0.872, 0.1739, 0.872, 0.1739, 0.9171, 0.1288, 0.9171, 0.5953, 0.785, 0.6403, 0.785, 0.6403, 0.8301, 0.5953, 0.8301, 0.5953, 0.8301, 0.6403, 0.8301, 0.6403, 0.8751, 0.5953, 0.8751, 0.5953, 0.8751, 0.6403, 0.8751, 0.6403, 0.9202, 0.5953, 0.9202, 0.5953, 0.9202, 0.6403, 0.9202, 0.6403, 0.9653, 0.5953, 0.9653, 0.5502, 0.8751, 0.5953, 0.8751, 0.5953, 0.9202, 0.5502, 0.9202, 0.6403, 0.8751, 0.6854, 0.8751, 0.6854, 0.9202, 0.6403, 0.9202, 0.5953, 0.785, 0.5953, 0.8301, 0.6403, 0.8301, 0.6403, 0.785, 0.5953, 0.8301, 0.5953, 0.8751, 0.6403, 0.8751, 0.6403, 0.8301, 0.5953, 0.8751, 0.5953, 0.9202, 0.6403, 0.9202, 0.6403, 0.8751, 0.5953, 0.9202, 0.5953, 0.9653, 0.6403, 0.9653, 0.6403, 0.9202, 0.5502, 0.8751, 0.5502, 0.9202, 0.5953, 0.9202, 0.5953, 0.8751, 0.6403, 0.8751, 0.6403, 0.9202, 0.6854, 0.9202, 0.6854, 0.8751, 0.8464, 0.7974, 0.8915, 0.7974, 0.8915, 0.8425, 0.8464, 0.8425, 0.8464, 0.8425, 0.8915, 0.8425, 0.8915, 0.8875, 0.8464, 0.8875, 0.8464, 0.8875, 0.8915, 0.8875, 0.8915, 0.9326, 0.8464, 0.9326, 0.8464, 0.9326, 0.8915, 0.9326, 0.8915, 0.9777, 0.8464, 0.9777, 0.8013, 0.8875, 0.8464, 0.8875, 0.8464, 0.9326, 0.8013, 0.9326, 0.8915, 0.8875, 0.9366, 0.8875, 0.9366, 0.9326, 0.8915, 0.9326, 0.8464, 0.7974, 0.8464, 0.8425, 0.8915, 0.8425, 0.8915, 0.7974, 0.8464, 0.8425, 0.8464, 0.8875, 0.8915, 0.8875, 0.8915, 0.8425, 0.8464, 0.8875, 0.8464, 0.9326, 0.8915, 0.9326, 0.8915, 0.8875, 0.8464, 0.9326, 0.8464, 0.9777, 0.8915, 0.9777, 0.8915, 0.9326, 0.8013, 0.8875, 0.8013, 0.9326, 0.8464, 0.9326, 0.8464, 0.8875, 0.8915, 0.8875, 0.8915, 0.9326, 0.9366, 0.9326, 0.9366, 0.8875, 0.8464, 0.7974, 0.8915, 0.7974, 0.8915, 0.8425, 0.8464, 0.8425, 0.8464, 0.8425, 0.8915, 0.8425, 0.8915, 0.8875, 0.8464, 0.8875, 0.8464, 0.8875, 0.8915, 0.8875, 0.8915, 0.9326, 0.8464, 0.9326, 0.8464, 0.9326, 0.8915, 0.9326, 0.8915, 0.9777, 0.8464, 0.9777, 0.8013, 0.8875, 0.8464, 0.8875, 0.8464, 0.9326, 0.8013, 0.9326, 0.8915, 0.8875, 0.9366, 0.8875, 0.9366, 0.9326, 0.8915, 0.9326, 0.8464, 0.7974, 0.8464, 0.8425, 0.8915, 0.8425, 0.8915, 0.7974, 0.8464, 0.8425, 0.8464, 0.8875, 0.8915, 0.8875, 0.8915, 0.8425, 0.8464, 0.8875, 0.8464, 0.9326, 0.8915, 0.9326, 0.8915, 0.8875, 0.8464, 0.9326, 0.8464, 0.9777, 0.8915, 0.9777, 0.8915, 0.9326, 0.8013, 0.8875, 0.8013, 0.9326, 0.8464, 0.9326, 0.8464, 0.8875, 0.8915, 0.8875, 0.8915, 0.9326, 0.9366, 0.9326, 0.9366, 0.8875])
me_cube_009.materials.append(mat_texture)
me_cube_009.update()

# ---- objects
ob_chicken = bpy.data.objects.new('Chicken', me_cube_006)
ob_road = bpy.data.objects.new('Road', me_plane_001)
ob_grass = bpy.data.objects.new('Grass', me_plane_002)
ob_tree = bpy.data.objects.new('Tree', me_cube_008)
ob_car = bpy.data.objects.new('Car', me_cube_009)

# ---- transforms, parenting, visibility, modifiers, constraints
ob_chicken.location = (0.0, 0.0, 0.0)
ob_road.location = (0.0, 0.0, 0.0)
ob_grass.location = (0.0, -4.0, 0.0)
ob_grass.scale = (2.0, 2.0, 2.0)
ob_tree.location = (2.98e-08, -4.0, -0.1549)
ob_car.location = (6.818, 0.0, 0.3277)

# ---- collection membership
col_collection.objects.link(ob_chicken)
col_collection.objects.link(ob_road)
col_collection.objects.link(ob_grass)
col_collection.objects.link(ob_tree)
col_collection.objects.link(ob_car)

# ---- scene / render settings (as saved in the file)
scene.frame_start = 1; scene.frame_end = 250; scene.frame_set(1)
scene.render.engine = 'BLENDER_EEVEE_NEXT'
bpy.context.view_layer.update()

# ---- added for rendering (the .blend has no active camera and no usable light): camera, sun
cam_auto = bpy.data.cameras.new('AutoCamera')
cam_auto.lens = 50.0
cam_auto.sensor_width = 36.0
cam_auto.clip_end = 1000.0
ob_auto_camera = bpy.data.objects.new('AutoCamera', cam_auto)
scene.collection.objects.link(ob_auto_camera)
ob_auto_camera.location = (17.2687, -18.2891, 13.0252)
ob_auto_camera.rotation_euler = (1.09748, -7.21219e-08, 0.694738)
scene.camera = ob_auto_camera
light_auto_sun = bpy.data.lights.new('AutoSun', 'SUN')
light_auto_sun.energy = 3.0
light_auto_sun.angle = 0.0523599
ob_auto_sun = bpy.data.objects.new('AutoSun', light_auto_sun)
scene.collection.objects.link(ob_auto_sun)
ob_auto_sun.rotation_euler = (0.872665, 0.174533, 0.523599)
bpy.context.view_layer.update()

